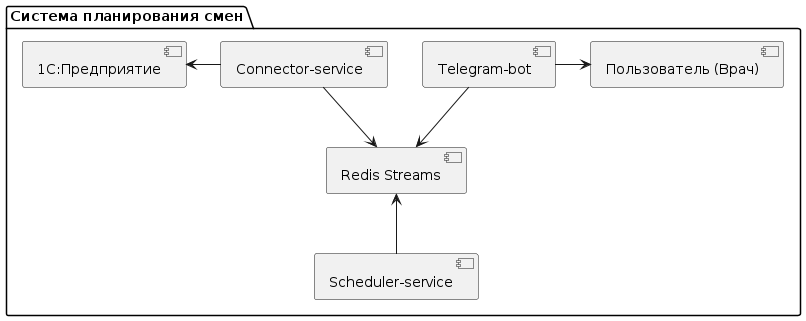

The diagram above was rendered by PlantUML. Its source (embedded in the PNG):
@startuml
package "Система планирования смен" {
  [Telegram-bot] -down-> [Redis Streams]
  [Connector-service] -down-> [Redis Streams]
  [Scheduler-service] -up-> [Redis Streams]
  [Connector-service] -left-> [1С:Предприятие]
  [Telegram-bot] -right-> [Пользователь (Врач)]
}
@enduml